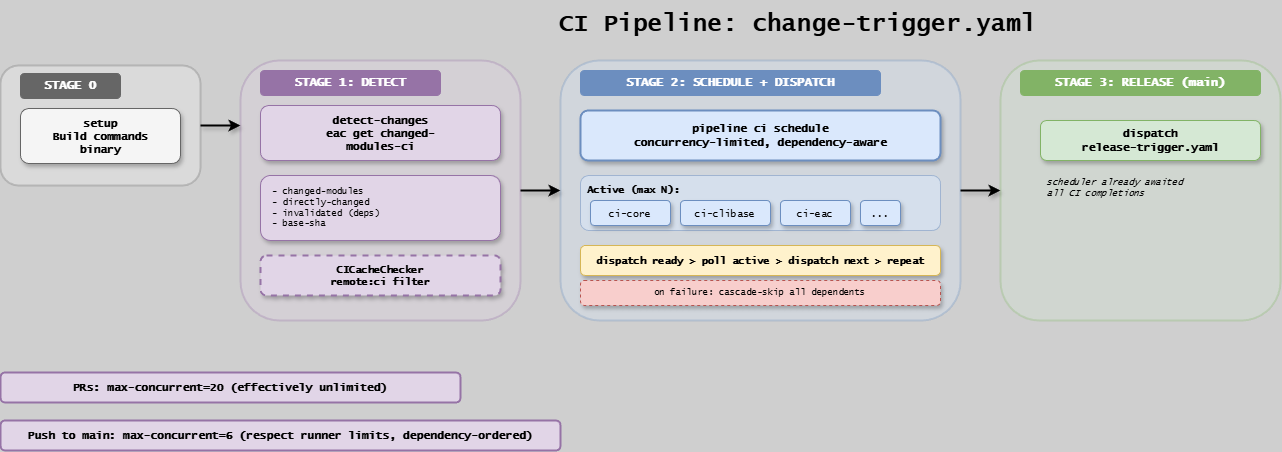

The diagram above was exported from draw.io. Its source (the exported page's mxGraphModel, read from the mxfile embedded in the PNG):
<mxGraphModel dx="1455" dy="669" grid="1" gridSize="10" guides="1" tooltips="1" connect="1" arrows="1" fold="1" page="1" pageScale="1" pageWidth="1654" pageHeight="1169" background="#CFCFCF" math="0" shadow="1">
  <root>
    <mxCell id="0" />
    <mxCell id="1" parent="0" />
    <mxCell id="cp-title" value="CI Pipeline: change-trigger.yaml" style="text;strokeColor=none;fillColor=none;align=center;verticalAlign=middle;fontFamily=Lucida Console;fontStyle=1;fontSize=24;" parent="1" vertex="1">
      <mxGeometry x="427" y="20" width="800" height="40" as="geometry" />
    </mxCell>
    <mxCell id="cp-s0-bg" value="" style="rounded=1;whiteSpace=wrap;fillColor=#f5f5f5;strokeColor=#666666;strokeWidth=2;opacity=30;" parent="1" vertex="1">
      <mxGeometry x="30" y="85" width="200" height="120" as="geometry" />
    </mxCell>
    <mxCell id="cp-s0-hdr" value="STAGE 0" style="rounded=1;whiteSpace=wrap;fillColor=#666666;strokeColor=#666666;fontColor=#ffffff;fontFamily=Lucida Console;fontStyle=1;fontSize=12;" parent="1" vertex="1">
      <mxGeometry x="50" y="93" width="100" height="25" as="geometry" />
    </mxCell>
    <mxCell id="cp-setup" value="setup&#10;Build commands&#10;binary" style="rounded=1;whiteSpace=wrap;fillColor=#f5f5f5;strokeColor=#666666;fontFamily=Lucida Console;fontStyle=1;fontSize=11;shadow=1" parent="1" vertex="1">
      <mxGeometry x="50" y="128" width="160" height="55" as="geometry" />
    </mxCell>
    <mxCell id="cp-s1-bg" value="" style="rounded=1;whiteSpace=wrap;fillColor=#e1d5e7;strokeColor=#9673a6;strokeWidth=2;opacity=30;" parent="1" vertex="1">
      <mxGeometry x="270" y="80" width="280" height="260" as="geometry" />
    </mxCell>
    <mxCell id="cp-s1-hdr" value="STAGE 1: DETECT" style="rounded=1;whiteSpace=wrap;fillColor=#9673a6;strokeColor=#9673a6;fontColor=#ffffff;fontFamily=Lucida Console;fontStyle=1;fontSize=12;" parent="1" vertex="1">
      <mxGeometry x="290" y="90" width="180" height="25" as="geometry" />
    </mxCell>
    <mxCell id="cp-detect" value="detect-changes&#10;eac get changed-&#10;modules-ci" style="rounded=1;whiteSpace=wrap;fillColor=#e1d5e7;strokeColor=#9673a6;fontFamily=Lucida Console;fontStyle=1;fontSize=11;shadow=1" parent="1" vertex="1">
      <mxGeometry x="290" y="125" width="240" height="55" as="geometry" />
    </mxCell>
    <mxCell id="cp-detect-out" value="- changed-modules&#10;- directly-changed&#10;- invalidated (deps)&#10;- base-sha" style="rounded=1;whiteSpace=wrap;fillColor=#e1d5e7;strokeColor=#9673a6;fontFamily=Lucida Console;fontSize=9;align=left;spacingLeft=10;shadow=1" parent="1" vertex="1">
      <mxGeometry x="290" y="195" width="240" height="65" as="geometry" />
    </mxCell>
    <mxCell id="cp-cache" value="CICacheChecker&#10;remote:ci filter" style="rounded=1;whiteSpace=wrap;fillColor=#e1d5e7;strokeColor=#9673a6;fontFamily=Lucida Console;fontStyle=1;fontSize=10;shadow=1;strokeWidth=2;dashed=1" parent="1" vertex="1">
      <mxGeometry x="290" y="275" width="240" height="40" as="geometry" />
    </mxCell>
    <mxCell id="cp-s2-bg" value="" style="rounded=1;whiteSpace=wrap;fillColor=#dae8fc;strokeColor=#6c8ebf;strokeWidth=2;opacity=30;" parent="1" vertex="1">
      <mxGeometry x="590" y="80" width="400" height="260" as="geometry" />
    </mxCell>
    <mxCell id="cp-s2-hdr" value="STAGE 2: SCHEDULE + DISPATCH" style="rounded=1;whiteSpace=wrap;fillColor=#6c8ebf;strokeColor=#6c8ebf;fontColor=#ffffff;fontFamily=Lucida Console;fontStyle=1;fontSize=12;" parent="1" vertex="1">
      <mxGeometry x="610" y="90" width="300" height="25" as="geometry" />
    </mxCell>
    <mxCell id="cp-sched" value="pipeline ci schedule&#10;concurrency-limited, dependency-aware" style="rounded=1;whiteSpace=wrap;fillColor=#dae8fc;strokeColor=#6c8ebf;fontFamily=Lucida Console;fontStyle=1;fontSize=11;shadow=1;strokeWidth=2" parent="1" vertex="1">
      <mxGeometry x="610" y="130" width="360" height="50" as="geometry" />
    </mxCell>
    <mxCell id="cp-pool-bg" value="" style="rounded=1;whiteSpace=wrap;fillColor=#dae8fc;strokeColor=#6c8ebf;strokeWidth=1;opacity=50;" parent="1" vertex="1">
      <mxGeometry x="610" y="195" width="360" height="55" as="geometry" />
    </mxCell>
    <mxCell id="cp-pool-lbl" value="Active (max N):" style="text;strokeColor=none;fillColor=none;fontFamily=Lucida Console;fontStyle=1;fontSize=10;" parent="1" vertex="1">
      <mxGeometry x="615" y="197" width="120" height="20" as="geometry" />
    </mxCell>
    <mxCell id="cp-m1" value="ci-core" style="rounded=1;whiteSpace=wrap;fillColor=#dae8fc;strokeColor=#6c8ebf;fontFamily=Lucida Console;fontSize=10;shadow=1" parent="1" vertex="1">
      <mxGeometry x="620" y="220" width="80" height="25" as="geometry" />
    </mxCell>
    <mxCell id="cp-m2" value="ci-clibase" style="rounded=1;whiteSpace=wrap;fillColor=#dae8fc;strokeColor=#6c8ebf;fontFamily=Lucida Console;fontSize=10;shadow=1" parent="1" vertex="1">
      <mxGeometry x="710" y="220" width="90" height="25" as="geometry" />
    </mxCell>
    <mxCell id="cp-m3" value="ci-eac" style="rounded=1;whiteSpace=wrap;fillColor=#dae8fc;strokeColor=#6c8ebf;fontFamily=Lucida Console;fontSize=10;shadow=1" parent="1" vertex="1">
      <mxGeometry x="810" y="220" width="70" height="25" as="geometry" />
    </mxCell>
    <mxCell id="cp-m4" value="..." style="rounded=1;whiteSpace=wrap;fillColor=#dae8fc;strokeColor=#6c8ebf;fontFamily=Lucida Console;fontSize=10;shadow=1" parent="1" vertex="1">
      <mxGeometry x="890" y="220" width="40" height="25" as="geometry" />
    </mxCell>
    <mxCell id="cp-loop" value="dispatch ready &gt; poll active &gt; dispatch next &gt; repeat" style="rounded=1;whiteSpace=wrap;fillColor=#fff2cc;strokeColor=#d6b656;fontFamily=Lucida Console;fontStyle=1;fontSize=10;shadow=1" parent="1" vertex="1">
      <mxGeometry x="610" y="265" width="360" height="30" as="geometry" />
    </mxCell>
    <mxCell id="cp-cascade" value="on failure: cascade-skip all dependents" style="rounded=1;whiteSpace=wrap;fillColor=#f8cecc;strokeColor=#b85450;fontFamily=Lucida Console;fontSize=9;shadow=1;dashed=1" parent="1" vertex="1">
      <mxGeometry x="610" y="300" width="360" height="25" as="geometry" />
    </mxCell>
    <mxCell id="cp-s3-bg" value="" style="rounded=1;whiteSpace=wrap;fillColor=#d5e8d4;strokeColor=#82b366;strokeWidth=2;opacity=30;" parent="1" vertex="1">
      <mxGeometry x="1030" y="80" width="280" height="260" as="geometry" />
    </mxCell>
    <mxCell id="cp-s3-hdr" value="STAGE 3: RELEASE (main)" style="rounded=1;whiteSpace=wrap;fillColor=#82b366;strokeColor=#82b366;fontColor=#ffffff;fontFamily=Lucida Console;fontStyle=1;fontSize=12;" parent="1" vertex="1">
      <mxGeometry x="1050" y="90" width="240" height="25" as="geometry" />
    </mxCell>
    <mxCell id="cp-disp-rel" value="dispatch&#10;release-trigger.yaml" style="rounded=1;whiteSpace=wrap;fillColor=#d5e8d4;strokeColor=#82b366;fontFamily=Lucida Console;fontStyle=1;fontSize=11;shadow=1" parent="1" vertex="1">
      <mxGeometry x="1070" y="140" width="220" height="40" as="geometry" />
    </mxCell>
    <mxCell id="cp-s3-note" value="scheduler already awaited&#10;all CI completions" style="text;strokeColor=none;fillColor=none;fontFamily=Lucida Console;fontSize=9;fontStyle=2;align=left;spacingLeft=5;" parent="1" vertex="1">
      <mxGeometry x="1070" y="190" width="220" height="30" as="geometry" />
    </mxCell>
    <mxCell id="cp-a1" style="endArrow=classic;rounded=0;shadow=1;strokeWidth=2;exitX=1;exitY=0.5;exitDx=0;exitDy=0;entryX=0;entryY=0.25;entryDx=0;entryDy=0;" parent="1" source="cp-s0-bg" target="cp-s1-bg" edge="1">
      <mxGeometry relative="1" as="geometry" />
    </mxCell>
    <mxCell id="cp-a2" style="endArrow=classic;rounded=0;shadow=1;strokeWidth=2;exitX=1;exitY=0.5;exitDx=0;exitDy=0;entryX=0;entryY=0.5;entryDx=0;entryDy=0;" parent="1" source="cp-s1-bg" target="cp-s2-bg" edge="1">
      <mxGeometry relative="1" as="geometry">
        <mxPoint x="600" y="210" as="targetPoint" />
      </mxGeometry>
    </mxCell>
    <mxCell id="cp-a3" style="endArrow=classic;rounded=0;shadow=1;strokeWidth=2;exitX=1;exitY=0.5;exitDx=0;exitDy=0;entryX=0;entryY=0.5;entryDx=0;entryDy=0;" parent="1" source="cp-s2-bg" target="cp-s3-bg" edge="1">
      <mxGeometry relative="1" as="geometry" />
    </mxCell>
    <mxCell id="cp-note1" value="PRs: max-concurrent=20 (effectively unlimited)" style="rounded=1;whiteSpace=wrap;fillColor=#e1d5e7;strokeColor=#9673a6;strokeWidth=2;fontFamily=Lucida Console;fontStyle=1;fontSize=11;align=center;" parent="1" vertex="1">
      <mxGeometry x="30" y="392" width="460" height="30" as="geometry" />
    </mxCell>
    <mxCell id="cp-note2" value="Push to main: max-concurrent=6 (respect runner limits, dependency-ordered)" style="rounded=1;whiteSpace=wrap;fillColor=#e1d5e7;strokeColor=#9673a6;strokeWidth=2;fontFamily=Lucida Console;fontStyle=1;fontSize=11;align=center;" parent="1" vertex="1">
      <mxGeometry x="30" y="440" width="560" height="30" as="geometry" />
    </mxCell>
  </root>
</mxGraphModel>